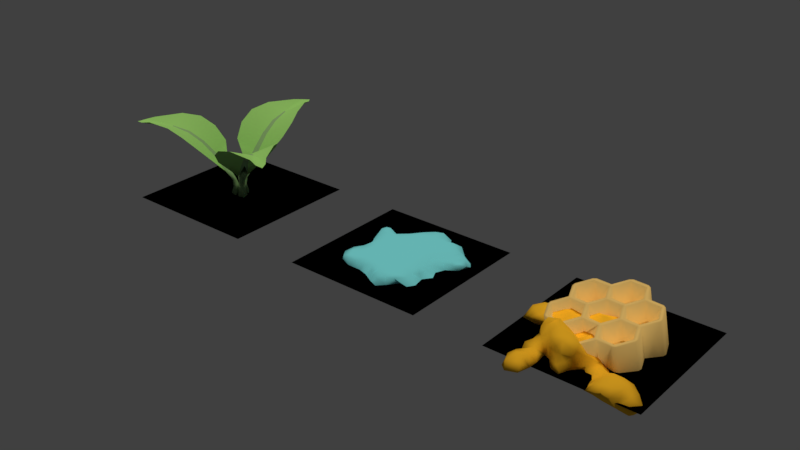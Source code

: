 # Source: resourcestiles.blend  (saved by Blender 2.77.0; exported with 4.5.12 LTS)
import bpy
from mathutils import Matrix  # noqa: F401  (used for matrix-valued properties, if any)

bpy.ops.wm.read_factory_settings(use_empty=True)
scene = bpy.context.scene
scene.name = 'Scene'

# ---- collections
col_collection_1 = bpy.data.collections.new('Collection 1'); scene.collection.children.link(col_collection_1)

# ---- materials (node trees are filled in below, after node groups)
mat_black = bpy.data.materials.new('black')
mat_black.alpha_threshold = 0.0
mat_black.use_transparent_shadow = False
mat_black.diffuse_color = (0.0, 0.0, 0.0, 1.0)
mat_black.roughness = 0.5
mat_black.specular_intensity = 0.0
mat_water = bpy.data.materials.new('water')
mat_water.alpha_threshold = 0.0
mat_water.use_transparent_shadow = False
mat_water.diffuse_color = (0.2302, 0.8878, 1.0, 1.0)
mat_water.roughness = 0.5
mat_water.specular_intensity = 0.0
mat_leafy = bpy.data.materials.new('Leafy')
mat_leafy.alpha_threshold = 0.0
mat_leafy.use_transparent_shadow = False
mat_leafy.diffuse_color = (0.3921, 0.8, 0.2183, 1.0)
mat_leafy.specular_color = (0.1727, 0.4672, 0.06496)
mat_leafy.roughness = 0.5
mat_leafy.specular_intensity = 0.07292
mat_stem = bpy.data.materials.new('Stem')
mat_stem.alpha_threshold = 0.0
mat_stem.use_transparent_shadow = False
mat_stem.diffuse_color = (0.3089, 0.5277, 0.2396, 1.0)
mat_stem.roughness = 0.5
mat_stem.specular_intensity = 0.0
mat_honey = bpy.data.materials.new('honey')
mat_honey.alpha_threshold = 0.0
mat_honey.use_transparent_shadow = False
mat_honey.diffuse_color = (1.0, 0.5507, 0.02701, 1.0)
mat_honey.roughness = 0.5
mat_honey.specular_intensity = 0.1146
mat_honeycomb = bpy.data.materials.new('honeycomb')
mat_honeycomb.alpha_threshold = 0.0
mat_honeycomb.use_transparent_shadow = False
mat_honeycomb.diffuse_color = (1.0, 0.6968, 0.2314, 1.0)
mat_honeycomb.roughness = 0.5
mat_honeycomb.specular_intensity = 0.0

# ---- material node trees

# ---- world
world_world = bpy.data.worlds.new('World'); scene.world = world_world
world_world.color = (0.05088, 0.05088, 0.05088)
world_world.use_sun_shadow = False
world_world.sun_shadow_jitter_overblur = 0.0
world_world.cycles.sampling_method = 'MANUAL'

# ---- lights
light_hemi = bpy.data.lights.new('Hemi', 'SUN')
light_hemi.color = (0.999, 1.0, 0.7727)
light_hemi.transmission_factor = 0.0
light_hemi.angle = 0.1993
light_hemi.energy = 0.6
light_hemi.shadow_buffer_clip_start = 0.5
light_hemi.shadow_soft_size = 0.1
light_hemi.shadow_cascade_max_distance = 1000.0
light_sun = bpy.data.lights.new('Sun', 'SUN')
light_sun.color = (1.0, 0.838, 0.7601)
light_sun.transmission_factor = 0.0
light_sun.angle = 0.1993
light_sun.energy = 1.0
light_sun.shadow_buffer_clip_start = 0.5
light_sun.shadow_soft_size = 0.1
light_sun.shadow_cascade_max_distance = 1000.0

# ---- meshes
me_plane_007 = bpy.data.meshes.new('Plane.007')
me_plane_007.from_pydata([(0.5061, -0.1504, 0.05006), (0.5127, 0.1961, 0.08508), (0.6459, 0.3329, 0.08148), (0.7304, 0.2435, 0.06702), (0.2733, -0.1079, 0.1082), (0.5505, 0.3729, 0.1028), (0.3175, 0.2794, 0.1134), (0.2267, 0.1874, 0.1146), (0.5624, 0.1314, 0.07033), (0.326, 0.4955, 0.112), (0.406, 0.4254, 0.1127), (0.3866, 0.1825, 0.1089), (0.4659, 0.3738, 0.112), (0.31, 0.1018, 0.1147), (0.6814, 0.4969, -0.004845), (0.7637, 0.1854, -0.004845), (0.7942, 0.2874, -0.004845), (0.7806, 0.4367, -0.004845), (0.7277, 0.386, 0.06944), (0.6333, 0.4507, 0.0866), (0.5531, -0.2803, -0.004845), (0.3952, 0.04349, 0.08788), (0.5615, 0.2807, 0.09344), (0.8372, 0.2658, 0.05712), (0.6004, 0.5487, -0.004845), (0.3004, 0.3775, 0.1135), (0.4619, 0.1126, 0.07666), (0.2107, 0.4513, 0.1114), (0.3434, 0.6127, 0.07355), (0.2186, 0.2817, 0.1142), (0.01011, 0.3846, 0.114), (0.01951, 0.4854, 0.1142), (-0.08728, 0.4291, 0.1153), (-0.1526, 0.2444, 0.1161), (0.4425, 0.2592, 0.1069), (0.1042, 0.5286, 0.111), (-0.1848, 0.5525, -0.004845), (0.2349, 0.6378, 0.1006), (-0.1488, 0.3428, 0.1157), (0.1218, 0.3679, 0.1131), (-0.2077, 0.4113, 0.1126), (-0.06722, 0.6851, -0.004845), (0.2666, 0.6895, -0.004845), (-0.3144, 0.1584, 0.1215), (0.02491, 0.6705, 0.1131), (0.1644, -0.03679, 0.1137), (0.3947, 0.5724, 0.1115), (-0.02346, 0.1667, 0.1185), (-0.2293, 0.2033, 0.1165), (-0.4086, 0.1696, 0.1124), (-0.03158, -0.02006, 0.1196), (-0.06477, 0.07575, 0.1181), (0.1114, 0.233, 0.1188), (-0.1564, 0.1463, 0.1165), (-0.3016, -0.04636, 0.1157), (-0.2935, 0.3425, 0.11), (-0.37, 0.07091, 0.1106), (-0.4212, 0.2931, 0.1244), (-0.5334, 0.2377, 0.1044), (-0.352, 0.2502, 0.1233), (-0.2379, -0.1074, 0.1169), (-0.01993, 0.2735, 0.1176), (-0.38, -0.05261, 0.1072), (-0.5609, 0.04658, -0.004845), (-0.5193, -0.0518, -0.004845), (-0.2765, 0.06767, 0.1197), (-0.2632, -0.3022, 0.1073), (-0.2619, 0.4794, -0.004845), (-0.1255, -0.1757, 0.116), (-0.4572, -0.08505, 0.09759), (-0.04078, -0.1425, 0.1171), (-0.3784, 0.382, -0.004845), (-0.2157, -0.2147, 0.1137), (0.08192, -0.05945, 0.1178), (-0.3529, -0.2591, 0.1078), (-0.5521, 0.4552, -0.004845), (-0.6149, 0.322, 0.09227), (-0.09965, -0.4465, 0.1037), (-0.1715, -0.3492, 0.1068), (-0.4887, -0.135, -0.004845), (-0.5653, -0.3813, -0.004845), (-0.4058, -0.5582, 0.08823), (-0.3861, -0.3615, 0.1036), (-0.465, 0.09001, 0.1015), (0.07577, -0.1549, 0.1158), (0.004925, -0.2449, 0.1138), (-0.341, -0.4589, 0.09722), (-0.4821, -0.1906, 0.09253), (-0.2064, -0.5868, -0.004845), (0.1267, -0.2471, 0.1118), (-0.3284, -0.1437, 0.1118), (-0.08879, 0.5526, 0.1164), (-0.1605, -0.555, 0.08003), (-0.4506, -0.4809, 0.09388), (0.1781, -0.3317, 0.1095), (-0.2277, -0.4193, 0.1007), (-0.6216, 0.1612, -0.004845), (-0.6559, 0.2846, -0.004845), (-0.04617, -0.5292, 0.1014), (-0.2932, -0.542, 0.08991), (0.03119, 0.06527, 0.1214), (-0.606, 0.411, 0.08331), (0.005901, -0.5928, 0.07236), (0.06065, -0.4642, 0.109), (0.2455, -0.5338, 0.09922), (0.2827, -0.3197, 0.1077), (0.3677, -0.2736, 0.1006), (-0.6043, -0.4194, 0.06268), (-0.003005, -0.3655, 0.1099), (0.6237, 0.2228, 0.07692), (0.3438, -0.07161, 0.1033), (0.2588, 0.004134, 0.1112), (0.293, -0.6653, -0.004845), (0.2352, -0.2156, 0.1117), (0.2205, -0.4333, 0.1057), (-0.4937, -0.3836, 0.1018), (0.4522, -0.4523, 0.07716), (0.4206, -0.1857, 0.08932), (-0.1135, -0.2812, 0.113), (-0.08269, -0.6242, -0.004845), (-0.3944, -0.5847, -0.004845), (0.2653, -0.6365, 0.09258), (0.4427, -0.3483, 0.08733), (0.4042, -0.5185, -0.004845), (0.1123, -0.7018, 0.0977), (0.5821, -0.02598, -0.004845), (0.3386, -0.1883, 0.109), (0.6438, -0.1588, -0.004845), (0.2083, -0.7272, 0.09168), (0.1818, -0.1368, 0.1124), (0.2047, -0.7607, -0.004845), (0.3504, -0.4931, 0.09544), (0.5279, 0.01571, 0.06307), (0.4606, -0.05321, 0.07148), (0.5874, -0.4398, -0.004845), (0.5131, -0.2739, 0.06975), (0.2351, 0.5471, 0.1089), (0.5036, 0.6069, 0.07869), (0.002119, 0.7819, -0.004845), (0.8292, 0.372, -0.004845), (-0.1456, -0.04003, 0.1187), (0.6332, 0.09685, -0.004845), (0.5067, 0.6179, -0.004845), (0.3811, 0.6475, -0.004845), (0.1601, 0.08913, 0.1154), (0.7103, 0.1486, 0.07114), (0.3696, -0.5881, 0.08664), (0.2058, 0.7845, -0.004845), (0.07269, -0.708, -0.004845), (0.5117, 0.4627, 0.1112), (0.1225, 0.7158, 0.1092), (-0.4432, 0.4472, -0.004845), (-0.5655, -0.2924, 0.08466), (0.09123, -0.5611, 0.1082), (-0.5087, -0.5535, 0.08688), (0.08931, 0.8292, -0.004845), (-0.6274, 0.4068, -0.004845), (-0.5693, -0.5095, -0.004845), (-0.4916, 0.358, 0.1255), (0.5301, -0.532, -0.004845), (-0.5079, -0.275, -0.004845), (-0.04869, -0.6953, -0.004845), (-1.0, -1.0, 0.0), (1.0, -1.0, 0.0), (-1.0, 1.0, 0.0), (1.0, 1.0, 0.0)], [], [(106, 105, 122), (134, 20, 122), (135, 122, 20), (127, 0, 20), (131, 122, 105), (117, 106, 122), (110, 117, 133), (117, 110, 126), (133, 0, 125), (131, 116, 122), (135, 117, 122), (117, 135, 0), (0, 133, 117), (0, 127, 125), (0, 135, 20), (132, 133, 125), (1, 22, 34), (1, 26, 109), (8, 109, 26), (34, 11, 26), (21, 26, 11), (26, 1, 34), (145, 8, 141), (133, 132, 26), (7, 13, 6), (29, 7, 6), (22, 1, 109), (8, 132, 141), (2, 22, 109), (18, 2, 109), (2, 18, 19), (22, 2, 19), (3, 109, 145), (23, 3, 145), (3, 23, 18), (109, 3, 18), (11, 13, 21), (4, 129, 126), (4, 110, 111), (129, 4, 111), (110, 4, 126), (13, 111, 110), (13, 11, 6), (21, 13, 110), (11, 34, 6), (110, 133, 21), (8, 26, 132), (8, 145, 109), (12, 149, 10), (12, 34, 5), (149, 12, 5), (34, 12, 10), (22, 5, 34), (5, 22, 19), (149, 5, 19), (6, 34, 25), (27, 9, 136), (9, 46, 136), (29, 6, 25), (9, 25, 10), (25, 9, 27), (10, 149, 46), (46, 9, 10), (7, 29, 52), (7, 144, 13), (19, 18, 14), (137, 46, 149), (52, 29, 39), (29, 25, 39), (24, 137, 149), (10, 25, 34), (13, 144, 111), (144, 7, 52), (15, 23, 145), (17, 14, 18), (23, 15, 16), (141, 15, 145), (23, 16, 139), (14, 24, 19), (139, 17, 18), (149, 19, 24), (18, 23, 139), (21, 133, 26), (125, 141, 132), (137, 24, 142), (27, 136, 35), (39, 27, 35), (27, 39, 25), (143, 42, 37), (37, 35, 136), (28, 143, 37), (30, 32, 61), (39, 30, 61), (30, 39, 31), (32, 30, 31), (28, 137, 143), (136, 28, 37), (28, 136, 46), (137, 28, 46), (35, 31, 39), (39, 61, 52), (32, 31, 91), (31, 35, 91), (51, 47, 53), (38, 32, 40), (47, 61, 53), (36, 67, 91), (37, 150, 35), (33, 53, 61), (33, 38, 48), (44, 150, 138), (44, 91, 35), (150, 44, 35), (53, 33, 48), (32, 38, 61), (40, 91, 67), (40, 55, 38), (41, 91, 44), (32, 91, 40), (47, 100, 52), (100, 47, 51), (59, 55, 71), (55, 67, 71), (42, 147, 150), (49, 59, 58), (49, 83, 56), (59, 49, 56), (55, 59, 48), (55, 40, 67), (43, 59, 56), (43, 65, 48), (150, 37, 42), (59, 43, 48), (38, 33, 61), (61, 47, 52), (48, 38, 55), (65, 43, 56), (45, 129, 111), (144, 45, 111), (45, 144, 73), (129, 45, 73), (51, 140, 50), (144, 52, 100), (138, 41, 44), (48, 65, 53), (50, 70, 73), (41, 36, 91), (140, 51, 53), (100, 50, 73), (84, 73, 70), (70, 50, 140), (51, 50, 100), (140, 53, 65), (54, 90, 60), (65, 54, 60), (54, 65, 62), (90, 54, 62), (83, 49, 58), (56, 83, 62), (65, 56, 62), (57, 158, 58), (59, 57, 58), (57, 59, 71), (87, 64, 79), (158, 57, 71), (63, 64, 83), (58, 158, 76), (83, 58, 96), (62, 83, 69), (96, 76, 97), (76, 101, 97), (69, 87, 90), (69, 83, 64), (90, 62, 69), (158, 71, 151), (60, 72, 140), (72, 60, 90), (87, 69, 64), (74, 90, 87), (74, 82, 66), (90, 74, 66), (96, 63, 83), (90, 66, 72), (68, 140, 72), (68, 118, 70), (85, 70, 118), (118, 68, 72), (140, 68, 70), (82, 74, 87), (95, 66, 82), (66, 95, 78), (118, 72, 78), (66, 78, 72), (58, 76, 96), (84, 70, 85), (100, 73, 144), (129, 73, 84), (65, 60, 140), (160, 80, 152), (80, 107, 152), (75, 156, 101), (151, 75, 101), (78, 95, 77), (81, 154, 120), (99, 92, 95), (81, 99, 93), (77, 95, 92), (154, 81, 93), (86, 93, 99), (79, 160, 87), (95, 86, 99), (86, 95, 82), (120, 88, 99), (93, 86, 82), (118, 78, 77), (76, 158, 101), (77, 103, 108), (98, 77, 92), (103, 77, 98), (102, 119, 148), (102, 153, 98), (119, 102, 98), (89, 85, 108), (119, 92, 88), (82, 115, 93), (84, 85, 89), (98, 92, 119), (98, 153, 103), (153, 102, 148), (87, 115, 82), (80, 157, 107), (77, 108, 118), (93, 115, 154), (85, 118, 108), (92, 99, 88), (129, 84, 89), (113, 89, 94), (89, 108, 94), (156, 97, 101), (129, 89, 113), (87, 152, 115), (103, 153, 114), (103, 94, 108), (94, 103, 114), (105, 94, 114), (99, 81, 120), (151, 101, 158), (152, 87, 160), (113, 126, 129), (94, 105, 113), (126, 113, 105), (104, 114, 153), (104, 121, 131), (114, 104, 131), (106, 117, 126), (105, 114, 131), (112, 123, 146), (130, 112, 128), (157, 120, 154), (121, 124, 128), (121, 153, 124), (134, 116, 159), (105, 106, 126), (121, 104, 153), (119, 161, 148), (107, 154, 115), (152, 107, 115), (123, 159, 146), (131, 121, 146), (146, 116, 131), (121, 128, 112), (116, 146, 159), (154, 107, 157), (116, 134, 122), (146, 121, 112), (124, 153, 148), (128, 124, 148), (148, 130, 128), (143, 137, 142), (155, 138, 150), (147, 155, 150), (162, 163, 165, 164)])
me_plane_007.polygons.foreach_set('use_smooth', [1, 1, 1, 1, 1, 1, 1, 1, 1, 1, 1, 1, 1, 1, 1, 1, 1, 1, 1, 1, 1, 1, 1, 1, 1, 1, 1, 1, 1, 1, 1, 1, 1, 1, 1, 1, 1, 1, 1, 1, 1, 1, 1, 1, 1, 1, 1, 1, 1, 1, 1, 1, 1, 1, 1, 1, 1, 1, 1, 1, 1, 1, 1, 1, 1, 1, 1, 1, 1, 1, 1, 1, 1, 1, 1, 1, 1, 1, 1, 1, 1, 1, 1, 1, 1, 1, 1, 1, 1, 1, 1, 1, 1, 1, 1, 1, 1, 1, 1, 1, 1, 1, 1, 1, 1, 1, 1, 1, 1, 1, 1, 1, 1, 1, 1, 1, 1, 1, 1, 1, 1, 1, 1, 1, 1, 1, 1, 1, 1, 1, 1, 1, 1, 1, 1, 1, 1, 1, 1, 1, 1, 1, 1, 1, 1, 1, 1, 1, 1, 1, 1, 1, 1, 1, 1, 1, 1, 1, 1, 1, 1, 1, 1, 1, 1, 1, 1, 1, 1, 1, 1, 1, 1, 1, 1, 1, 1, 1, 1, 1, 1, 1, 1, 1, 1, 1, 1, 1, 1, 1, 1, 1, 1, 1, 1, 1, 1, 1, 1, 1, 1, 1, 1, 1, 1, 1, 1, 1, 1, 1, 1, 1, 1, 1, 1, 1, 1, 1, 1, 1, 1, 1, 1, 1, 1, 1, 1, 1, 1, 1, 1, 1, 1, 1, 1, 1, 1, 1, 1, 1, 1, 1, 1, 1, 1, 1, 1, 1, 1, 1, 1, 1, 1, 1, 1, 1, 1, 1, 1, 1, 1, 1, 1, 1, 1, 1, 1, 1, 1, 1, 1, 1, 1, 1, 1, 1, 1, 1, 1, 1, 1, 0])
me_plane_007.polygons.foreach_set('material_index', [1, 1, 1, 1, 1, 1, 1, 1, 1, 1, 1, 1, 1, 1, 1, 1, 1, 1, 1, 1, 1, 1, 1, 1, 1, 1, 1, 1, 1, 1, 1, 1, 1, 1, 1, 1, 1, 1, 1, 1, 1, 1, 1, 1, 1, 1, 1, 1, 1, 1, 1, 1, 1, 1, 1, 1, 1, 1, 1, 1, 1, 1, 1, 1, 1, 1, 1, 1, 1, 1, 1, 1, 1, 1, 1, 1, 1, 1, 1, 1, 1, 1, 1, 1, 1, 1, 1, 1, 1, 1, 1, 1, 1, 1, 1, 1, 1, 1, 1, 1, 1, 1, 1, 1, 1, 1, 1, 1, 1, 1, 1, 1, 1, 1, 1, 1, 1, 1, 1, 1, 1, 1, 1, 1, 1, 1, 1, 1, 1, 1, 1, 1, 1, 1, 1, 1, 1, 1, 1, 1, 1, 1, 1, 1, 1, 1, 1, 1, 1, 1, 1, 1, 1, 1, 1, 1, 1, 1, 1, 1, 1, 1, 1, 1, 1, 1, 1, 1, 1, 1, 1, 1, 1, 1, 1, 1, 1, 1, 1, 1, 1, 1, 1, 1, 1, 1, 1, 1, 1, 1, 1, 1, 1, 1, 1, 1, 1, 1, 1, 1, 1, 1, 1, 1, 1, 1, 1, 1, 1, 1, 1, 1, 1, 1, 1, 1, 1, 1, 1, 1, 1, 1, 1, 1, 1, 1, 1, 1, 1, 1, 1, 1, 1, 1, 1, 1, 1, 1, 1, 1, 1, 1, 1, 1, 1, 1, 1, 1, 1, 1, 1, 1, 1, 1, 1, 1, 1, 1, 1, 1, 1, 1, 1, 1, 1, 1, 1, 1, 1, 1, 1, 1, 1, 1, 1, 1, 1, 1, 1, 1, 1, 0])
me_plane_007.materials.append(mat_black)
me_plane_007.materials.append(mat_water)
me_plane_007.use_remesh_preserve_volume = False
me_plane_007.use_remesh_preserve_attributes = False
me_plane_007.use_mirror_vertex_groups = False
me_plane_007.update()
me_plane = bpy.data.meshes.new('Plane')
me_plane.from_pydata([(1.223, -0.6295, 1.026), (0.6229, 0.1342, 0.8521), (0.1996, -0.03268, 0.3665), (0.4394, 0.1563, 0.6657), (0.7864, 0.02248, 0.9922), (0.9318, -0.1912, 1.063), (1.133, -0.5295, 1.055), (0.3215, -0.1323, 0.584), (0.4662, -0.2252, 0.7689), (0.6333, -0.3307, 0.9076), (0.8228, -0.462, 0.9824), (1.159, -0.5848, 1.022), (0.1056, 0.0216, -0.02149), (0.07689, 0.009132, 0.1403), (0.1012, -0.004874, 0.2404), (1.157, -0.7448, 1.026), (0.1952, -0.6066, 0.8521), (0.1281, -0.1565, 0.3665), (0.08436, -0.4587, 0.6657), (1.266, -0.7308, 1.013), (0.182, -0.1051, 0.3253), (0.3738, -0.6923, 0.9922), (0.6315, -0.7113, 1.063), (1.025, -0.7162, 1.055), (1.136, -0.6558, 1.013), (0.8177, -0.4721, 0.9811), (0.6197, -0.3578, 0.9041), (0.4491, -0.2593, 0.7646), (0.3008, -0.1737, 0.5788), (0.2753, -0.2123, 0.584), (0.4281, -0.2911, 0.7689), (0.6031, -0.3831, 0.9076), (0.8115, -0.4815, 0.9824), (1.086, -0.7109, 1.022), (0.03408, -0.1022, -0.02149), (0.1439, -0.08308, -0.0584), (0.01492, -0.008614, -0.01084), (0.1064, -0.06146, 0.2096), (0.09662, -0.05578, 0.1106), (0.03054, -0.07116, 0.1403), (0.0548, -0.08516, 0.2404), (0.1142, -0.06596, 0.341), (0.03006, -0.01735, 0.163), (-1.157, -0.7448, 1.026), (-0.1952, -0.6066, 0.8521), (-0.1281, -0.1565, 0.3665), (-0.08436, -0.4587, 0.6657), (-0.3738, -0.6923, 0.9922), (-0.6315, -0.7113, 1.063), (-1.025, -0.7162, 1.055), (-0.2753, -0.2123, 0.584), (-0.4281, -0.2911, 0.7689), (-0.6031, -0.3831, 0.9076), (-0.8115, -0.4815, 0.9824), (-1.086, -0.7109, 1.022), (-0.03408, -0.1022, -0.02149), (-0.03054, -0.07116, 0.1403), (-0.0548, -0.08516, 0.2404), (-1.223, -0.6295, 1.026), (-0.6229, 0.1342, 0.8521), (-0.1996, -0.03268, 0.3665), (-0.4394, 0.1563, 0.6657), (-1.266, -0.7308, 1.013), (-0.182, -0.1051, 0.3253), (-0.7864, 0.02248, 0.9922), (-0.9318, -0.1912, 1.063), (-1.133, -0.5295, 1.055), (-1.136, -0.6558, 1.013), (-0.8177, -0.4721, 0.9811), (-0.6197, -0.3578, 0.9041), (-0.4491, -0.2593, 0.7646), (-0.3008, -0.1737, 0.5788), (-0.3215, -0.1323, 0.584), (-0.4662, -0.2252, 0.7689), (-0.6333, -0.3307, 0.9076), (-0.8228, -0.462, 0.9824), (-1.159, -0.5848, 1.022), (-0.1056, 0.0216, -0.02149), (-0.1439, -0.08308, -0.0584), (-0.01492, -0.008613, -0.01084), (-0.1064, -0.06146, 0.2096), (-0.09662, -0.05578, 0.1106), (-0.07689, 0.009132, 0.1403), (-0.1012, -0.004874, 0.2404), (-0.1142, -0.06596, 0.341), (-0.03006, -0.01735, 0.163), (-0.06656, 1.374, 1.026), (-0.4277, 0.4724, 0.8521), (-0.0715, 0.1892, 0.3665), (-0.355, 0.3024, 0.6657), (-0.4127, 0.6698, 0.9922), (-0.3003, 0.9025, 1.063), (-0.1078, 1.246, 1.055), (-0.04616, 0.3446, 0.584), (-0.03804, 0.5163, 0.7689), (-0.03024, 0.7138, 0.9076), (-0.01129, 0.9435, 0.9824), (-0.07281, 1.296, 1.022), (-0.0715, 0.08064, -0.02149), (-0.04635, 0.06202, 0.1403), (-0.04635, 0.09004, 0.2404), (0.06656, 1.374, 1.026), (0.4277, 0.4724, 0.8521), (0.0715, 0.1892, 0.3665), (0.355, 0.3024, 0.6657), (0.0, 1.462, 1.013), (0.0, 0.2102, 0.3253), (0.4127, 0.6698, 0.9922), (0.3003, 0.9025, 1.063), (0.1078, 1.246, 1.055), (0.0, 1.312, 1.013), (0.0, 0.9442, 0.9811), (0.0, 0.7156, 0.9041), (0.0, 0.5186, 0.7646), (0.0, 0.3473, 0.5788), (0.04616, 0.3446, 0.584), (0.03804, 0.5163, 0.7689), (0.03024, 0.7138, 0.9076), (0.01129, 0.9435, 0.9824), (0.07281, 1.296, 1.022), (0.0715, 0.08064, -0.02149), (0.0, 0.1662, -0.0584), (0.0, 0.01723, -0.01084), (0.0, 0.1229, 0.2096), (0.0, 0.1116, 0.1106), (0.04635, 0.06202, 0.1403), (0.04635, 0.09004, 0.2404), (0.0, 0.1319, 0.341), (0.0, 0.03471, 0.163), (-1.0, -1.0, 0.0), (1.0, -1.0, 0.0), (-1.0, 1.0, 0.0), (1.0, 1.0, 0.0)], [], [(0, 11, 24, 19), (28, 20, 2), (11, 10, 25, 24), (10, 9, 26, 25), (9, 8, 27, 26), (8, 7, 28, 27), (6, 5, 10, 11), (5, 4, 9, 10), (4, 1, 8, 9), (1, 3, 7, 8), (3, 2, 7), (6, 11, 0), (13, 38, 35, 12), (12, 35, 36), (7, 2, 28), (36, 42, 13, 12), (42, 41, 14, 13), (2, 20, 37, 14), (14, 37, 38, 13), (14, 41, 2), (41, 28, 2), (15, 19, 24, 33), (28, 17, 20), (33, 24, 25, 32), (32, 25, 26, 31), (31, 26, 27, 30), (30, 27, 28, 29), (23, 33, 32, 22), (22, 32, 31, 21), (21, 31, 30, 16), (16, 30, 29, 18), (18, 29, 17), (23, 15, 33), (39, 34, 35, 38), (34, 36, 35), (29, 28, 17), (36, 34, 39, 42), (42, 39, 40, 41), (17, 40, 37, 20), (40, 39, 38, 37), (40, 17, 41), (41, 17, 28), (43, 54, 67, 62), (71, 63, 45), (54, 53, 68, 67), (53, 52, 69, 68), (52, 51, 70, 69), (51, 50, 71, 70), (49, 48, 53, 54), (48, 47, 52, 53), (47, 44, 51, 52), (44, 46, 50, 51), (46, 45, 50), (49, 54, 43), (56, 81, 78, 55), (55, 78, 79), (50, 45, 71), (79, 85, 56, 55), (85, 84, 57, 56), (45, 63, 80, 57), (57, 80, 81, 56), (57, 84, 45), (84, 71, 45), (58, 62, 67, 76), (71, 60, 63), (76, 67, 68, 75), (75, 68, 69, 74), (74, 69, 70, 73), (73, 70, 71, 72), (66, 76, 75, 65), (65, 75, 74, 64), (64, 74, 73, 59), (59, 73, 72, 61), (61, 72, 60), (66, 58, 76), (82, 77, 78, 81), (77, 79, 78), (72, 71, 60), (79, 77, 82, 85), (85, 82, 83, 84), (60, 83, 80, 63), (83, 82, 81, 80), (83, 60, 84), (84, 60, 71), (86, 97, 110, 105), (114, 106, 88), (97, 96, 111, 110), (96, 95, 112, 111), (95, 94, 113, 112), (94, 93, 114, 113), (92, 91, 96, 97), (91, 90, 95, 96), (90, 87, 94, 95), (87, 89, 93, 94), (89, 88, 93), (92, 97, 86), (99, 124, 121, 98), (98, 121, 122), (93, 88, 114), (122, 128, 99, 98), (128, 127, 100, 99), (88, 106, 123, 100), (100, 123, 124, 99), (100, 127, 88), (127, 114, 88), (101, 105, 110, 119), (114, 103, 106), (119, 110, 111, 118), (118, 111, 112, 117), (117, 112, 113, 116), (116, 113, 114, 115), (109, 119, 118, 108), (108, 118, 117, 107), (107, 117, 116, 102), (102, 116, 115, 104), (104, 115, 103), (109, 101, 119), (125, 120, 121, 124), (120, 122, 121), (115, 114, 103), (122, 120, 125, 128), (128, 125, 126, 127), (103, 126, 123, 106), (126, 125, 124, 123), (126, 103, 127), (127, 103, 114), (129, 130, 132, 131)])
me_plane.polygons.foreach_set('use_smooth', [True] * 127)
me_plane.polygons.foreach_set('material_index', [1, 2, 1, 2, 2, 2, 1, 1, 1, 1, 1, 1, 2, 1, 2, 2, 2, 2, 2, 2, 2, 1, 2, 1, 2, 2, 2, 1, 1, 1, 1, 1, 1, 2, 1, 2, 2, 2, 2, 2, 2, 2, 1, 2, 1, 2, 2, 2, 1, 1, 1, 1, 1, 1, 2, 1, 2, 2, 2, 2, 2, 2, 2, 1, 2, 1, 2, 2, 2, 1, 1, 1, 1, 1, 1, 2, 1, 2, 2, 2, 2, 2, 2, 2, 1, 2, 1, 2, 2, 2, 1, 1, 1, 1, 1, 1, 2, 1, 2, 2, 2, 2, 2, 2, 2, 1, 2, 1, 2, 2, 2, 1, 1, 1, 1, 1, 1, 2, 1, 2, 2, 2, 2, 2, 2, 2, 0])
me_plane.materials.append(mat_black)
me_plane.materials.append(mat_leafy)
me_plane.materials.append(mat_stem)
me_plane.use_remesh_preserve_volume = False
me_plane.use_remesh_preserve_attributes = False
me_plane.use_mirror_vertex_groups = False
me_plane.update()
me_plane_001 = bpy.data.meshes.new('Plane.001')
me_plane_001.from_pydata([(0.6932, -0.9614, 0.106), (0.79, -0.8129, 0.08933), (0.8567, -0.7706, -0.05979), (0.344, -0.8992, 0.02174), (0.8012, -0.9367, -0.1246), (0.7071, -0.758, 0.1176), (0.7262, -0.9485, 0.04684), (0.612, -0.9463, 0.1305), (0.5282, -0.9709, 0.1434), (0.8727, -0.897, -0.1246), (0.3338, -0.5192, 0.005065), (-0.5556, -1.094, -0.07332), (-0.5496, -0.9935, 0.1083), (-0.4132, -1.119, 0.1018), (-0.3827, -0.9823, 0.09177), (-0.5666, -1.004, -0.06823), (-0.5175, -1.132, 0.08616), (-0.6032, -1.116, 0.04784), (-0.3804, -0.8165, -0.01316), (-0.3829, -0.9576, -0.03501), (-0.5425, -0.9148, -0.02776), (-0.5183, -0.833, 0.0856), (-0.4911, 0.0787, 0.2085), (-0.9381, -0.08902, 0.05898), (-0.7961, 0.05935, -0.002724), (-0.4618, -0.4234, 0.2843), (-0.2441, -0.3174, 0.1346), (-0.4508, -0.475, 0.2772), (-0.3533, -0.3415, 0.2367), (-0.3567, -0.5294, 0.2861), (-0.2759, -0.3563, 0.2087), (-0.5908, 0.1517, 0.158), (-0.9061, -0.2372, 0.08225), (-0.7444, -0.1069, 0.193), (-0.7479, -0.2394, 0.1493), (-0.7837, 0.04417, 0.09683), (-0.7976, -0.2395, 0.002073), (-0.8466, -0.1901, 0.1694), (-0.8383, -0.1532, -0.06848), (-0.7865, -0.02371, -0.05672), (-0.8824, 0.0008748, 0.08973), (-0.9235, -0.11, 0.1514), (-0.9528, -0.068, -0.03347), (-0.2633, 0.2335, 0.04114), (-0.2754, -0.1894, 0.1749), (-0.3474, 0.1479, 0.04047), (-0.2728, 0.1046, -0.08174), (-0.261, 0.1493, -0.004924), (-0.3535, -0.04169, -0.0836), (-0.2382, 0.2316, 0.119), (-0.2605, -0.002704, 0.2089), (-0.6645, 0.04259, 0.1667), (-0.4603, -0.2391, 0.1667), (-0.6872, -0.2345, 0.02912), (-0.5805, -0.3049, 0.04202), (-0.3627, 0.1674, 0.1899), (-0.679, -0.02738, -0.02119), (-0.4419, 0.2217, 0.118), (-0.977, -0.2215, 0.01677), (-0.5688, 0.05193, 0.185), (-0.6102, -0.3702, 0.09649), (-0.5325, 0.1216, 0.02707), (-0.5827, -0.6124, 0.005332), (-0.5231, -0.6238, -0.05367), (-0.5366, -0.3956, -0.01628), (-0.4454, 0.06212, 0.01729), (-0.4713, -0.1834, -0.04338), (-0.878, 0.03522, -0.04463), (-0.6791, -0.1808, 0.1838), (-0.263, -0.6664, 0.3148), (-0.439, -0.7308, -0.06199), (-0.2443, -0.7572, 0.01392), (-0.1747, -0.6885, 0.3174), (0.1224, -0.6913, -0.1212), (-0.02507, -0.8318, 0.1075), (0.1808, -0.5926, 0.1129), (0.06577, -0.7366, 0.2313), (-0.1708, -0.7988, 0.2433), (-0.1568, -0.8973, -0.02037), (-0.148, -0.8282, 0.1277), (0.07265, -0.6983, -0.02783), (0.2658, -0.6868, 0.023), (0.0329, -0.7877, 0.179), (-0.3955, -0.8472, 0.07451), (-0.4, -0.702, 0.1669), (-0.5888, -0.8217, 0.03758), (-0.3354, -1.037, 0.01412), (-0.448, -0.9181, 0.09708), (-0.2395, -0.7904, 0.1748), (0.4258, -0.9473, 0.09736), (-0.4706, -0.9809, -0.1039), (0.7909, -0.7248, -0.09912), (0.623, -0.6908, 0.1191), (0.6284, -0.8353, 0.1627), (0.8194, -0.9168, 0.06817), (0.6084, -0.6322, -0.01296), (0.5422, -1.064, 0.1132), (0.4074, -0.9543, -0.05041), (0.2903, -0.7908, -0.003468), (0.2524, -0.8684, -0.04093), (0.3249, -0.8605, -0.07528), (-0.5677, -0.3227, 0.1887), (-0.4469, -0.3558, 0.1998), (-0.4352, -0.5419, 0.2765), (-0.4823, -0.4794, 0.3341), (-0.5309, -0.5377, 0.2271), (0.02429, -0.4305, 0.1424), (-0.2159, -0.4416, 0.2715), (-0.3162, -0.723, 0.1444), (-0.3707, -0.4124, 0.3273), (0.001391, -0.5777, 0.2413), (-0.3427, -0.6464, 0.245), (0.08883, -0.5385, 0.1493), (-0.07817, -0.8328, 0.1921), (-0.1047, -0.7636, 0.3154), (-0.08649, -0.6127, 0.3389), (0.05489, -0.7724, 0.06428), (-0.02422, -0.9288, 0.02288), (0.009267, -0.8064, 0.2945), (-0.2628, -0.7642, 0.2959), (-0.1917, -0.8162, -0.0337), (0.0477, -0.6951, 0.3285), (-0.03241, -0.8187, -0.05308), (0.1223, -0.6667, 0.1682), (-0.08768, -0.4678, 0.2083), (0.1593, -0.07815, 0.1501), (0.07186, -0.2538, 0.09955), (-0.221, -0.8291, 0.06347), (0.5378, -0.9913, -0.04433), (0.4091, -1.048, 0.05703), (0.648, -1.042, 0.06914), (0.5147, -0.8774, 0.1715), (0.3789, -0.8208, 0.06442), (0.7013, -1.002, -0.05506), (0.51, -0.6056, -0.01385), (0.8412, -0.7478, 0.03756), (0.3376, -0.744, -0.1193), (0.3095, -0.9779, -0.02242), (0.1936, -0.7616, -0.05979), (-0.1075, -0.8793, 0.0727), (-0.1874, -0.2254, 0.1551), (0.689, -0.6869, -0.1167), (0.4284, -0.5198, -0.04756), (0.2353, -0.6812, -0.1824), (-0.08814, -0.9307, -0.05904), (-0.2558, -0.6589, -0.05273), (0.5142, -0.7251, 0.1478), (0.3636, -0.657, 0.05858), (0.283, -0.4037, -0.0609), (0.1385, -0.3989, 0.08677), (0.1423, -0.6698, 0.0392), (0.2393, -0.5185, 0.05771), (-0.1523, -0.364, 0.1232), (-0.04081, -0.1276, 0.2215), (-0.2631, -0.5685, 0.3338), (-0.3808, -0.09293, 0.1885), (-0.4681, -1.034, 0.1431), (-0.4353, -0.8764, -0.07924), (-0.574, -0.6177, 0.08194), (-0.6084, -0.904, 0.07172), (-0.5301, -0.1657, 0.161), (-0.4758, -0.6073, 0.1525), (-0.4575, -0.7582, 0.09048), (-0.6495, -1.002, 0.05557), (0.9415, -0.8509, -0.003041), (-0.5431, -0.7628, -0.04534), (-0.453, -1.089, -0.07967), (-0.6432, -0.2716, 0.1198), (-0.3278, -0.7574, 0.04028), (-0.3359, -0.2708, 0.1465), (-0.5102, -0.2949, -0.04558), (0.7375, -0.8798, 0.1411), (-0.5856, -0.4776, 0.07862), (-0.3662, -1.2, 0.03915), (-0.5529, -0.4345, 0.2413), (-0.5461, -1.219, -0.01833), (-0.3159, -0.9311, 0.03567), (-0.3617, 0.06566, 0.21), (-0.6223, -0.7097, 0.06769), (-0.7358, -0.1393, -0.0649), (-0.6374, -0.07042, 0.199), (-0.6581, 0.1415, 0.06809), (-0.8172, -0.3004, 0.1159), (-0.7175, 0.1064, 0.03339), (-0.5795, -0.1608, 0.002426), (-0.4274, -0.07571, -0.0292), (-0.6598, -1.098, -0.0579), (-0.5433, -0.515, -0.05694), (-0.8107, -0.02918, 0.191), (-0.5742, 0.01904, 0.009598), (-0.2148, -0.1078, 0.2039), (-0.3881, -0.6428, -0.07392), (-0.4747, -0.01562, 0.2067), (-0.4471, 0.1732, 0.04027), (-0.03594, -0.2535, 0.1808), (-0.2508, 0.1392, 0.2179), (-0.3497, 0.2322, 0.08653), (-0.1175, 0.07376, 0.2554), (0.04454, 0.145, 0.2435), (-0.5067, 0.1731, 0.2083), (0.1532, -9.841e-05, 0.2431), (0.1848, 0.1399, 0.1507), (-0.1267, 0.2311, 0.1515), (0.8684, -0.9992, -0.07754), (0.06117, -0.155, 0.1749), (0.0, 0.2914, -0.0047), (0.1713, 0.2357, -0.0047), (-0.3453, 0.06377, -0.00589), (-0.1769, 0.2349, -0.004249), (0.0305, -0.6612, -0.1212), (0.09426, -0.3032, -0.03553), (0.8697, -0.7955, -0.1551), (0.2771, 0.09003, -0.0047), (0.1684, -0.09719, -0.009004), (-0.2005, 0.1457, -0.1579), (-0.001662, -0.004811, 0.2838), (0.2449, -0.00582, 0.1278), (0.08051, 0.2478, 0.1256), (-0.564, 0.2536, 0.08706), (0.7275, -0.664, 0.06876), (-0.2723, -0.01035, -0.1359), (0.223, -0.1142, 0.3985), (0.4369, -0.15, 0.4148), (0.03772, -0.6151, -0.2864), (-0.1762, -0.5794, -0.3027), (0.1215, -0.4974, 0.3224), (0.4321, -0.4687, -0.22), (0.2182, -0.433, -0.2363), (0.08326, -0.5982, -0.2787), (0.6126, -0.2865, -0.17), (0.4776, -0.4518, -0.2124), (-0.01337, -0.6626, 0.28), (-0.2273, -0.6269, 0.2637), (-0.2935, -0.3476, -0.2753), (-0.5074, -0.3119, -0.2916), (-0.3063, -0.426, 0.2898), (-0.1714, -0.2607, 0.3322), (0.04253, -0.2964, 0.3485), (-0.2145, -0.5485, -0.3014), (0.6758, 0.1275, -0.0926), (0.5408, -0.03774, -0.135), (0.6199, -0.2387, -0.1611), (-0.6247, -0.08002, -0.2643), (-0.2728, -0.6438, 0.2561), (-0.5658, -0.4072, 0.2658), (-0.5457, -0.281, -0.2904), (0.604, 0.3763, -0.05758), (0.6831, 0.1753, -0.08366), (-0.3519, -0.4429, 0.2821), (0.4193, -0.5471, 0.3451), (-0.5615, 0.334, -0.1869), (0.5542, -0.3818, 0.3875), (0.02487, -0.6935, 0.2788), (0.1598, -0.5283, 0.3211), (-0.6174, -0.03222, -0.2553), (-0.4825, 0.133, -0.213), (0.2728, 0.6438, -0.04653), (0.3519, 0.4429, -0.07261), (0.5658, 0.4072, -0.0563), (0.3737, -0.564, 0.3374), (-0.2346, -0.6747, 0.2548), (-0.02067, -0.7104, 0.2711), (-0.5542, 0.3818, -0.1779), (-0.4193, 0.5471, -0.1356), (-0.3737, 0.564, -0.1279), (-0.1598, 0.5283, -0.1116), (-0.02487, 0.6935, -0.06922), (0.02067, 0.7104, -0.06156), (0.2346, 0.6747, -0.04525), (0.08807, -0.2795, 0.3562), (0.1671, -0.4805, 0.3301), (0.381, -0.5162, 0.3464), (0.5159, -0.3509, 0.3888), (0.6174, 0.03222, 0.4649), (0.4825, -0.133, 0.4225), (0.5615, -0.334, 0.3964), (-0.6831, -0.1753, 0.2932), (-0.604, -0.3763, 0.2671), (-0.2887, -0.02886, 0.3595), (-0.5026, 0.006842, 0.3432), (-0.6375, -0.1584, 0.3009), (-0.5585, -0.3594, 0.2748), (-0.3446, -0.3951, 0.2911), (-0.2097, -0.2298, 0.3335), (0.1057, 0.1176, 0.4259), (-0.1082, 0.1533, 0.4096), (-0.2431, -0.01195, 0.3672), (-0.1641, -0.2129, 0.3411), (0.04982, -0.2486, 0.3574), (0.1847, -0.08335, 0.3998), (0.5001, 0.2641, 0.4922), (0.2862, 0.2998, 0.4759), (0.1513, 0.1345, 0.4336), (0.2303, -0.06644, 0.4075), (0.4442, -0.1021, 0.4238), (0.5791, 0.06311, 0.4662), (0.5457, 0.281, 0.4999), (0.6247, 0.08002, 0.4738), (-0.6199, 0.2387, 0.3706), (-0.6758, -0.1275, 0.3021), (-0.5408, 0.03774, 0.3445), (-0.2255, 0.3852, 0.4369), (-0.4394, 0.4209, 0.4206), (-0.5743, 0.2556, 0.3783), (-0.4953, 0.05465, 0.3522), (-0.2814, 0.01895, 0.3685), (-0.1465, 0.1842, 0.4109), (0.1689, 0.5316, 0.5033), (-0.04501, 0.5673, 0.487), (-0.1799, 0.4021, 0.4446), (-0.1009, 0.2011, 0.4185), (0.113, 0.1654, 0.4348), (0.2479, 0.3307, 0.4772), (0.2145, 0.5485, 0.5109), (0.2935, 0.3476, 0.4849), (0.5074, 0.3119, 0.5012), (-0.6126, 0.2865, 0.3795), (-0.4776, 0.4518, 0.4219), (-0.4321, 0.4687, 0.4296), (-0.2182, 0.433, 0.4459), (-0.08326, 0.5982, 0.4883), (-0.03772, 0.6151, 0.4959), (0.1762, 0.5794, 0.5122), (-0.2066, -0.5932, 0.06616), (0.007319, -0.6289, 0.08246), (0.1422, -0.4636, 0.1248), (0.06322, -0.2626, 0.1509), (-0.1507, -0.2269, 0.1346), (-0.2856, -0.3922, 0.09224), (-0.6083, -0.1108, 0.02212), (-0.5293, -0.3117, -0.003958), (-0.2595, 0.01879, 0.08081), (-0.4734, 0.05449, 0.0645), (-0.3154, -0.3474, 0.01234), (-0.1805, -0.1822, 0.05473), (-0.4102, 0.4685, 0.1419), (-0.5451, 0.3033, 0.09952), (-0.1963, 0.4328, 0.1582), (-0.2522, 0.0666, 0.08974), (-0.1173, 0.2319, 0.1321), (-0.4661, 0.1023, 0.07344), (0.1981, 0.5793, 0.2245), (-0.01582, 0.615, 0.2082), (-0.1507, 0.4497, 0.1659), (0.1422, 0.2131, 0.1561), (0.2771, 0.3783, 0.1985), (-0.07172, 0.2488, 0.1398), (-0.1349, -0.1653, 0.06239), (0.07902, -0.201, 0.07869), (0.1349, 0.1653, 0.1472), (-0.07902, 0.201, 0.1308), (-0.2139, 0.0357, 0.08847), (0.2139, -0.0357, 0.1211), (0.2522, -0.0666, 0.1198), (0.1173, -0.2319, 0.07741), (0.4661, -0.1023, 0.1361), (0.4102, -0.4685, 0.06764), (0.5451, -0.3033, 0.11), (0.1963, -0.4328, 0.05134), (0.1805, 0.1822, 0.1548), (0.2595, -0.01879, 0.1287), (0.4734, -0.05449, 0.145), (0.5293, 0.3117, 0.2135), (0.3154, 0.3474, 0.1972), (0.6083, 0.1108, 0.1874), (-1.0, -1.0, 0.0), (1.0, -1.0, 0.0), (-1.0, 1.0, 0.0), (1.0, 1.0, 0.0)], [], [(8, 131, 89), (8, 96, 7), (131, 8, 7), (0, 171, 7), (0, 130, 6), (171, 0, 6), (1, 171, 94), (1, 135, 5), (171, 1, 5), (2, 135, 164), (211, 2, 164), (2, 211, 91), (135, 2, 91), (3, 132, 99), (137, 3, 99), (3, 137, 89), (132, 3, 89), (4, 203, 133), (203, 4, 9), (130, 0, 7), (133, 6, 130), (6, 133, 94), (93, 5, 92), (5, 219, 92), (93, 7, 171), (135, 1, 94), (219, 5, 135), (171, 6, 94), (171, 5, 93), (96, 8, 89), (131, 7, 93), (80, 209, 73), (150, 80, 73), (73, 138, 150), (9, 211, 164), (203, 9, 164), (130, 7, 96), (10, 142, 148), (151, 10, 148), (10, 151, 147), (142, 10, 147), (156, 12, 17), (11, 166, 175), (85, 165, 20), (11, 186, 15), (12, 159, 163), (150, 81, 151), (12, 156, 87), (159, 12, 87), (19, 176, 86), (159, 20, 163), (15, 163, 20), (90, 19, 86), (13, 173, 86), (13, 156, 16), (173, 13, 16), (14, 176, 87), (156, 14, 87), (14, 156, 86), (176, 14, 86), (15, 186, 163), (186, 11, 175), (16, 175, 173), (16, 156, 17), (175, 16, 17), (17, 163, 186), (175, 17, 186), (156, 13, 86), (12, 163, 17), (159, 85, 20), (86, 166, 90), (176, 19, 157), (18, 168, 176), (157, 18, 176), (168, 18, 70), (81, 147, 151), (21, 159, 87), (162, 21, 87), (21, 162, 85), (159, 21, 85), (22, 192, 177), (199, 22, 177), (22, 199, 59), (192, 22, 59), (23, 42, 58), (41, 23, 58), (23, 41, 40), (42, 23, 40), (31, 199, 218), (24, 67, 35), (24, 183, 39), (181, 31, 218), (31, 181, 59), (67, 24, 39), (199, 31, 59), (25, 174, 104), (109, 25, 104), (25, 109, 102), (174, 25, 102), (26, 152, 140), (26, 169, 30), (152, 26, 30), (40, 35, 67), (27, 109, 104), (105, 27, 104), (27, 105, 103), (109, 27, 103), (28, 169, 102), (28, 109, 30), (169, 28, 30), (29, 111, 154), (109, 29, 154), (29, 109, 103), (111, 29, 103), (30, 107, 152), (169, 26, 140), (109, 28, 102), (107, 30, 109), (183, 24, 35), (34, 182, 167), (68, 34, 167), (34, 68, 37), (58, 32, 41), (32, 58, 36), (32, 182, 37), (182, 34, 37), (33, 68, 180), (188, 33, 180), (33, 188, 37), (68, 33, 37), (188, 35, 40), (35, 188, 51), (183, 35, 51), (182, 32, 36), (38, 36, 58), (167, 54, 60), (54, 64, 60), (32, 37, 41), (36, 179, 53), (182, 36, 53), (188, 40, 41), (56, 39, 183), (180, 51, 188), (37, 188, 41), (38, 58, 42), (67, 39, 42), (40, 67, 42), (43, 208, 47), (43, 196, 49), (208, 43, 49), (207, 65, 193), (49, 202, 208), (44, 190, 155), (169, 44, 155), (44, 169, 140), (190, 44, 140), (196, 43, 47), (49, 196, 195), (190, 50, 155), (45, 207, 193), (45, 196, 47), (207, 45, 47), (46, 214, 220), (46, 207, 47), (214, 46, 47), (47, 208, 214), (207, 46, 220), (196, 45, 193), (48, 185, 207), (220, 48, 207), (202, 49, 195), (50, 190, 197), (195, 50, 197), (50, 195, 177), (52, 169, 155), (160, 52, 155), (169, 52, 102), (57, 55, 196), (55, 195, 196), (51, 180, 59), (181, 51, 59), (102, 52, 101), (55, 199, 177), (52, 160, 101), (51, 181, 183), (195, 55, 177), (199, 55, 57), (53, 167, 182), (53, 179, 184), (167, 53, 184), (54, 167, 184), (54, 170, 64), (57, 218, 199), (57, 196, 193), (65, 61, 193), (56, 189, 184), (189, 56, 183), (180, 68, 160), (218, 57, 193), (65, 207, 185), (68, 167, 160), (192, 59, 180), (189, 65, 185), (61, 189, 181), (172, 60, 64), (65, 189, 61), (60, 172, 101), (174, 101, 172), (62, 178, 158), (62, 187, 63), (178, 62, 63), (63, 165, 178), (187, 62, 158), (172, 64, 187), (170, 54, 184), (50, 177, 155), (66, 170, 184), (185, 66, 184), (193, 61, 218), (61, 181, 218), (167, 60, 101), (69, 154, 111), (69, 119, 72), (154, 69, 72), (72, 119, 114), (122, 144, 78), (79, 127, 139), (79, 113, 88), (127, 79, 88), (70, 191, 168), (108, 111, 84), (168, 108, 84), (115, 72, 114), (72, 115, 154), (119, 69, 111), (71, 127, 168), (145, 71, 168), (71, 145, 120), (127, 71, 120), (117, 139, 144), (113, 74, 82), (78, 120, 122), (74, 116, 82), (73, 143, 138), (74, 139, 117), (116, 74, 117), (139, 74, 113), (75, 123, 150), (151, 75, 150), (75, 151, 112), (123, 75, 112), (76, 123, 121), (76, 118, 82), (123, 76, 82), (77, 113, 114), (77, 119, 88), (113, 77, 88), (78, 144, 139), (127, 78, 139), (78, 127, 120), (144, 122, 117), (80, 122, 209), (80, 150, 116), (122, 80, 116), (138, 81, 150), (81, 138, 98), (147, 81, 98), (82, 116, 123), (118, 76, 121), (82, 118, 113), (83, 176, 168), (83, 162, 87), (176, 83, 87), (84, 162, 168), (84, 111, 161), (162, 84, 161), (85, 178, 165), (178, 85, 162), (113, 79, 139), (119, 77, 114), (88, 119, 108), (86, 173, 166), (162, 83, 168), (166, 173, 175), (127, 88, 108), (132, 89, 131), (130, 96, 128), (129, 89, 137), (91, 219, 135), (89, 129, 96), (128, 129, 97), (129, 128, 96), (91, 141, 219), (92, 146, 93), (95, 219, 141), (137, 97, 129), (95, 134, 92), (93, 146, 131), (146, 92, 134), (94, 203, 164), (219, 95, 92), (203, 94, 133), (97, 137, 100), (94, 164, 135), (133, 130, 128), (98, 132, 147), (98, 138, 99), (132, 98, 99), (99, 138, 100), (137, 99, 100), (136, 100, 138), (101, 160, 167), (101, 174, 102), (103, 161, 111), (161, 103, 105), (104, 174, 105), (105, 174, 172), (161, 105, 172), (162, 161, 158), (106, 149, 194), (124, 106, 194), (106, 124, 112), (149, 106, 112), (107, 154, 124), (152, 107, 124), (154, 107, 109), (127, 108, 168), (158, 178, 162), (111, 108, 119), (161, 172, 158), (124, 154, 115), (110, 112, 124), (115, 110, 124), (110, 115, 121), (112, 110, 121), (118, 114, 113), (114, 121, 115), (121, 114, 118), (149, 112, 151), (123, 112, 121), (116, 117, 122), (123, 116, 150), (124, 194, 152), (125, 216, 200), (204, 125, 200), (125, 204, 213), (204, 126, 213), (126, 210, 213), (216, 125, 213), (126, 149, 210), (126, 204, 194), (149, 126, 194), (153, 194, 204), (204, 200, 215), (215, 153, 204), (153, 190, 140), (194, 153, 140), (131, 146, 132), (132, 146, 147), (146, 134, 147), (134, 142, 147), (143, 136, 138), (148, 210, 149), (191, 145, 168), (140, 152, 194), (148, 149, 151), (153, 197, 190), (197, 153, 215), (155, 192, 160), (192, 155, 177), (158, 172, 187), (160, 192, 180), (189, 183, 181), (185, 184, 189), (202, 195, 197), (198, 197, 215), (197, 198, 202), (213, 212, 216), (206, 205, 217), (205, 208, 202), (205, 202, 217), (206, 217, 201), (212, 206, 201), (212, 201, 216), (201, 217, 198), (200, 201, 198), (200, 198, 215), (216, 201, 200), (217, 202, 198), (235, 248, 243, 232), (232, 260, 261, 231), (252, 231, 261), (251, 272, 271, 249), (321, 308, 307, 322), (236, 283, 282, 235), (235, 282, 248), (232, 243, 260), (221, 289, 288, 269), (253, 225, 231, 252), (249, 271, 259), (318, 317, 302), (318, 302, 301, 319), (321, 320, 308), (361, 364, 362, 363, 359, 360), (269, 288, 237), (269, 237, 225, 270), (270, 225, 253), (270, 253, 259, 271), (279, 300, 299, 280), (280, 299, 276), (280, 276, 277, 281), (281, 277, 244), (281, 244, 248, 282), (285, 306, 305, 286), (286, 305, 278), (286, 278, 283, 287), (287, 283, 236), (287, 236, 237, 288), (291, 312, 311, 292), (292, 311, 284), (292, 284, 289, 293), (293, 289, 221), (293, 221, 222, 294), (302, 317, 316, 303), (303, 316, 298), (303, 298, 300, 304), (304, 300, 279), (304, 279, 278, 305), (308, 320, 319, 309), (309, 319, 301), (309, 301, 306, 310), (310, 306, 285), (310, 285, 284, 311), (273, 295, 294, 274), (274, 294, 222), (274, 222, 272, 275), (275, 272, 251), (296, 315, 290), (296, 290, 295, 297), (297, 295, 273), (313, 322, 307), (313, 307, 312, 314), (314, 312, 291), (314, 291, 290, 315), (354, 353, 221, 269), (336, 335, 302, 303), (266, 265, 319, 320), (353, 355, 222, 221), (324, 323, 232, 231), (234, 233, 248, 244), (325, 324, 231, 225), (242, 245, 277, 276), (360, 359, 292, 293), (326, 325, 225, 237), (258, 257, 314, 315), (230, 229, 251, 249), (342, 341, 307, 308), (361, 360, 293, 294), (335, 337, 301, 302), (339, 338, 305, 306), (264, 263, 317, 318), (227, 226, 259, 253), (330, 329, 280, 281), (348, 347, 287, 288), (332, 331, 278, 279), (262, 250, 298, 316), (334, 333, 282, 283), (340, 336, 303, 304), (357, 356, 271, 272), (363, 362, 290, 291), (246, 258, 315, 296), (333, 330, 281, 282), (267, 266, 320, 321), (223, 228, 252, 261), (327, 326, 237, 236), (240, 239, 273, 274), (329, 332, 279, 280), (323, 328, 235, 232), (343, 342, 308, 309), (228, 227, 253, 252), (250, 255, 300, 298), (245, 234, 244, 277), (265, 264, 318, 319), (350, 349, 284, 285), (233, 238, 243, 248), (355, 357, 272, 222), (345, 344, 311, 312), (359, 363, 291, 292), (341, 345, 312, 307), (257, 256, 313, 314), (331, 334, 283, 278), (351, 350, 285, 286), (229, 241, 275, 251), (352, 348, 288, 289), (358, 354, 269, 270), (254, 242, 276, 299), (356, 358, 270, 271), (347, 351, 286, 287), (362, 364, 295, 290), (349, 352, 289, 284), (337, 339, 306, 301), (328, 327, 236, 235), (256, 268, 322, 313), (239, 247, 297, 273), (247, 246, 296, 297), (224, 223, 261, 260), (344, 346, 310, 311), (226, 230, 249, 259), (338, 340, 304, 305), (241, 240, 274, 275), (268, 267, 321, 322), (238, 224, 260, 243), (346, 343, 309, 310), (364, 361, 294, 295), (255, 254, 299, 300), (343, 346, 344, 345, 341, 342), (352, 349, 350, 351, 347, 348), (340, 338, 339, 337, 335, 336), (334, 331, 332, 329, 330, 333), (327, 328, 323, 324, 325, 326), (358, 356, 357, 355, 353, 354), (263, 262, 316, 317), (365, 366, 368, 367)])
me_plane_001.polygons.foreach_set('use_smooth', [1, 1, 1, 1, 1, 1, 1, 1, 1, 1, 1, 1, 1, 1, 1, 1, 1, 1, 1, 1, 1, 1, 1, 1, 1, 1, 1, 1, 1, 1, 1, 1, 1, 1, 1, 1, 1, 1, 1, 1, 1, 1, 1, 1, 1, 1, 1, 1, 1, 1, 1, 1, 1, 1, 1, 1, 1, 1, 1, 1, 1, 1, 1, 1, 1, 1, 1, 1, 1, 1, 1, 1, 1, 1, 1, 1, 1, 1, 1, 1, 1, 1, 1, 1, 1, 1, 1, 1, 1, 1, 1, 1, 1, 1, 1, 1, 1, 1, 1, 1, 1, 1, 1, 1, 1, 1, 1, 1, 1, 1, 1, 1, 1, 1, 1, 1, 1, 1, 1, 1, 1, 1, 1, 1, 1, 1, 1, 1, 1, 1, 1, 1, 1, 1, 1, 1, 1, 1, 1, 1, 1, 1, 1, 1, 1, 1, 1, 1, 1, 1, 1, 1, 1, 1, 1, 1, 1, 1, 1, 1, 1, 1, 1, 1, 1, 1, 1, 1, 1, 1, 1, 1, 1, 1, 1, 1, 1, 1, 1, 1, 1, 1, 1, 1, 1, 1, 1, 1, 1, 1, 1, 1, 1, 1, 1, 1, 1, 1, 1, 1, 1, 1, 1, 1, 1, 1, 1, 1, 1, 1, 1, 1, 1, 1, 1, 1, 1, 1, 1, 1, 1, 1, 1, 1, 1, 1, 1, 1, 1, 1, 1, 1, 1, 1, 1, 1, 1, 1, 1, 1, 1, 1, 1, 1, 1, 1, 1, 1, 1, 1, 1, 1, 1, 1, 1, 1, 1, 1, 1, 1, 1, 1, 1, 1, 1, 1, 1, 1, 1, 1, 1, 1, 1, 1, 1, 1, 1, 1, 1, 1, 1, 1, 1, 1, 1, 1, 1, 1, 1, 1, 1, 1, 1, 1, 1, 1, 1, 1, 1, 1, 1, 1, 1, 1, 1, 1, 1, 1, 1, 1, 1, 1, 1, 1, 1, 1, 1, 1, 1, 1, 1, 1, 1, 1, 1, 1, 1, 1, 1, 1, 1, 1, 1, 1, 1, 1, 1, 1, 1, 1, 1, 1, 1, 1, 1, 1, 1, 1, 1, 1, 1, 1, 1, 1, 1, 1, 1, 1, 1, 1, 1, 1, 1, 1, 1, 1, 1, 1, 1, 1, 1, 1, 1, 1, 1, 1, 1, 1, 1, 1, 1, 1, 1, 1, 1, 1, 1, 1, 1, 1, 1, 1, 1, 1, 1, 1, 1, 1, 1, 1, 1, 1, 1, 1, 1, 1, 1, 1, 1, 1, 1, 1, 1, 1, 1, 1, 1, 1, 1, 1, 1, 1, 1, 1, 1, 1, 1, 1, 1, 1, 1, 1, 1, 1, 1, 1, 1, 1, 1, 1, 1, 1, 1, 1, 1, 1, 1, 1, 1, 1, 1, 1, 1, 1, 1, 1, 1, 1, 1, 1, 1, 1, 1, 1, 1, 1, 1, 1, 1, 1, 1, 1, 1, 1, 1, 1, 1, 1, 1, 1, 1, 1, 1, 1, 1, 1, 1, 1, 1, 1, 1, 1, 1, 1, 1, 1, 1, 1, 1, 1, 1, 1, 1, 1, 1, 1, 1, 1, 1, 1, 1, 1, 1, 1, 1, 1, 1, 1, 1, 1, 1, 1, 0])
me_plane_001.polygons.foreach_set('material_index', [1, 1, 1, 1, 1, 1, 1, 1, 1, 1, 1, 1, 1, 1, 1, 1, 1, 1, 1, 1, 1, 1, 1, 1, 1, 1, 1, 1, 1, 1, 1, 1, 1, 1, 1, 1, 1, 1, 1, 1, 1, 1, 1, 1, 1, 1, 1, 1, 1, 1, 1, 1, 1, 1, 1, 1, 1, 1, 1, 1, 1, 1, 1, 1, 1, 1, 1, 1, 1, 1, 1, 1, 1, 1, 1, 1, 1, 1, 1, 1, 1, 1, 1, 1, 1, 1, 1, 1, 1, 1, 1, 1, 1, 1, 1, 1, 1, 1, 1, 1, 1, 1, 1, 1, 1, 1, 1, 1, 1, 1, 1, 1, 1, 1, 1, 1, 1, 1, 1, 1, 1, 1, 1, 1, 1, 1, 1, 1, 1, 1, 1, 1, 1, 1, 1, 1, 1, 1, 1, 1, 1, 1, 1, 1, 1, 1, 1, 1, 1, 1, 1, 1, 1, 1, 1, 1, 1, 1, 1, 1, 1, 1, 1, 1, 1, 1, 1, 1, 1, 1, 1, 1, 1, 1, 1, 1, 1, 1, 1, 1, 1, 1, 1, 1, 1, 1, 1, 1, 1, 1, 1, 1, 1, 1, 1, 1, 1, 1, 1, 1, 1, 1, 1, 1, 1, 1, 1, 1, 1, 1, 1, 1, 1, 1, 1, 1, 1, 1, 1, 1, 1, 1, 1, 1, 1, 1, 1, 1, 1, 1, 1, 1, 1, 1, 1, 1, 1, 1, 1, 1, 1, 1, 1, 1, 1, 1, 1, 1, 1, 1, 1, 1, 1, 1, 1, 1, 1, 1, 1, 1, 1, 1, 1, 1, 1, 1, 1, 1, 1, 1, 1, 1, 1, 1, 1, 1, 1, 1, 1, 1, 1, 1, 1, 1, 1, 1, 1, 1, 1, 1, 1, 1, 1, 1, 1, 1, 1, 1, 1, 1, 1, 1, 1, 1, 1, 1, 1, 1, 1, 1, 1, 1, 1, 1, 1, 1, 1, 1, 1, 1, 1, 1, 1, 1, 1, 1, 1, 1, 1, 1, 1, 1, 1, 1, 1, 1, 1, 1, 1, 1, 1, 1, 1, 1, 1, 1, 1, 1, 1, 1, 1, 1, 1, 1, 1, 1, 1, 1, 1, 1, 1, 1, 1, 1, 1, 1, 1, 1, 1, 1, 1, 1, 1, 1, 1, 1, 1, 1, 1, 1, 1, 1, 1, 1, 1, 1, 1, 1, 1, 2, 2, 2, 2, 2, 2, 2, 2, 2, 2, 2, 2, 2, 2, 2, 2, 2, 2, 2, 2, 2, 2, 2, 2, 2, 2, 2, 2, 2, 2, 2, 2, 2, 2, 2, 2, 2, 2, 2, 2, 2, 2, 2, 2, 2, 2, 2, 2, 2, 2, 2, 2, 2, 2, 2, 2, 2, 2, 2, 2, 2, 2, 2, 2, 2, 2, 2, 2, 2, 2, 2, 2, 2, 2, 2, 2, 2, 2, 2, 2, 2, 2, 2, 2, 2, 2, 2, 2, 2, 2, 2, 2, 2, 2, 2, 2, 2, 2, 2, 2, 2, 2, 2, 2, 2, 2, 2, 2, 2, 2, 2, 2, 2, 2, 2, 2, 2, 2, 2, 2, 2, 2, 2, 2, 2, 2, 2, 2, 2, 2, 2, 2, 2, 0])
me_plane_001.materials.append(mat_black)
me_plane_001.materials.append(mat_honey)
me_plane_001.materials.append(mat_honeycomb)
me_plane_001.use_remesh_preserve_volume = False
me_plane_001.use_remesh_preserve_attributes = False
me_plane_001.use_mirror_vertex_groups = False
me_plane_001.update()

# ---- objects
ob_watertiles = bpy.data.objects.new('watertiles', me_plane_007)
ob_leaftiles = bpy.data.objects.new('leaftiles', me_plane)
ob_hemi = bpy.data.objects.new('Hemi', light_hemi)
ob_sun = bpy.data.objects.new('Sun', light_sun)
ob_honeytiles = bpy.data.objects.new('honeytiles', me_plane_001)

# ---- transforms, parenting, visibility, modifiers, constraints
ob_watertiles.location = (0.0, 0.0, 0.0)
ob_watertiles.lineart.crease_threshold = 0.0
ob_leaftiles.location = (-3.0, 0.0, 0.0)
ob_leaftiles.lineart.crease_threshold = 0.0
ob_hemi.location = (0.0, 0.0, 0.0)
ob_hemi.lineart.crease_threshold = 0.0
ob_sun.location = (0.0, 0.0, 1.356)
ob_sun.lineart.crease_threshold = 0.0
ob_honeytiles.location = (3.0, 0.0, 0.0)
ob_honeytiles.lineart.crease_threshold = 0.0

# ---- collection membership
col_collection_1.objects.link(ob_watertiles)
col_collection_1.objects.link(ob_leaftiles)
col_collection_1.objects.link(ob_hemi)
col_collection_1.objects.link(ob_sun)
col_collection_1.objects.link(ob_honeytiles)

# ---- scene / render settings (as saved in the file)
scene.frame_start = 1; scene.frame_end = 250; scene.frame_set(89)
scene.render.engine = 'BLENDER_EEVEE_NEXT'
scene.render.resolution_percentage = 50
scene.render.dither_intensity = 0.0
scene.cycles.use_denoising = False
scene.cycles.samples = 128
scene.cycles.sampling_pattern = 'TABULATED_SOBOL'
scene.cycles.light_sampling_threshold = 0.0
scene.cycles.use_adaptive_sampling = False
scene.cycles.use_light_tree = False
scene.cycles.blur_glossy = 0.0
scene.cycles.sample_clamp_indirect = 0.0
scene.view_settings.view_transform = 'Standard'
bpy.context.view_layer.update()

# ---- added for rendering (the .blend has no active camera): camera
cam_auto = bpy.data.cameras.new('AutoCamera')
cam_auto.lens = 50.0
cam_auto.sensor_width = 36.0
cam_auto.clip_end = 1000.0
ob_auto_camera = bpy.data.objects.new('AutoCamera', cam_auto)
scene.collection.objects.link(ob_auto_camera)
ob_auto_camera.location = (8.00573, -9.6452, 6.89106)
ob_auto_camera.rotation_euler = (1.09748, -7.21219e-08, 0.694738)
scene.camera = ob_auto_camera
bpy.context.view_layer.update()
